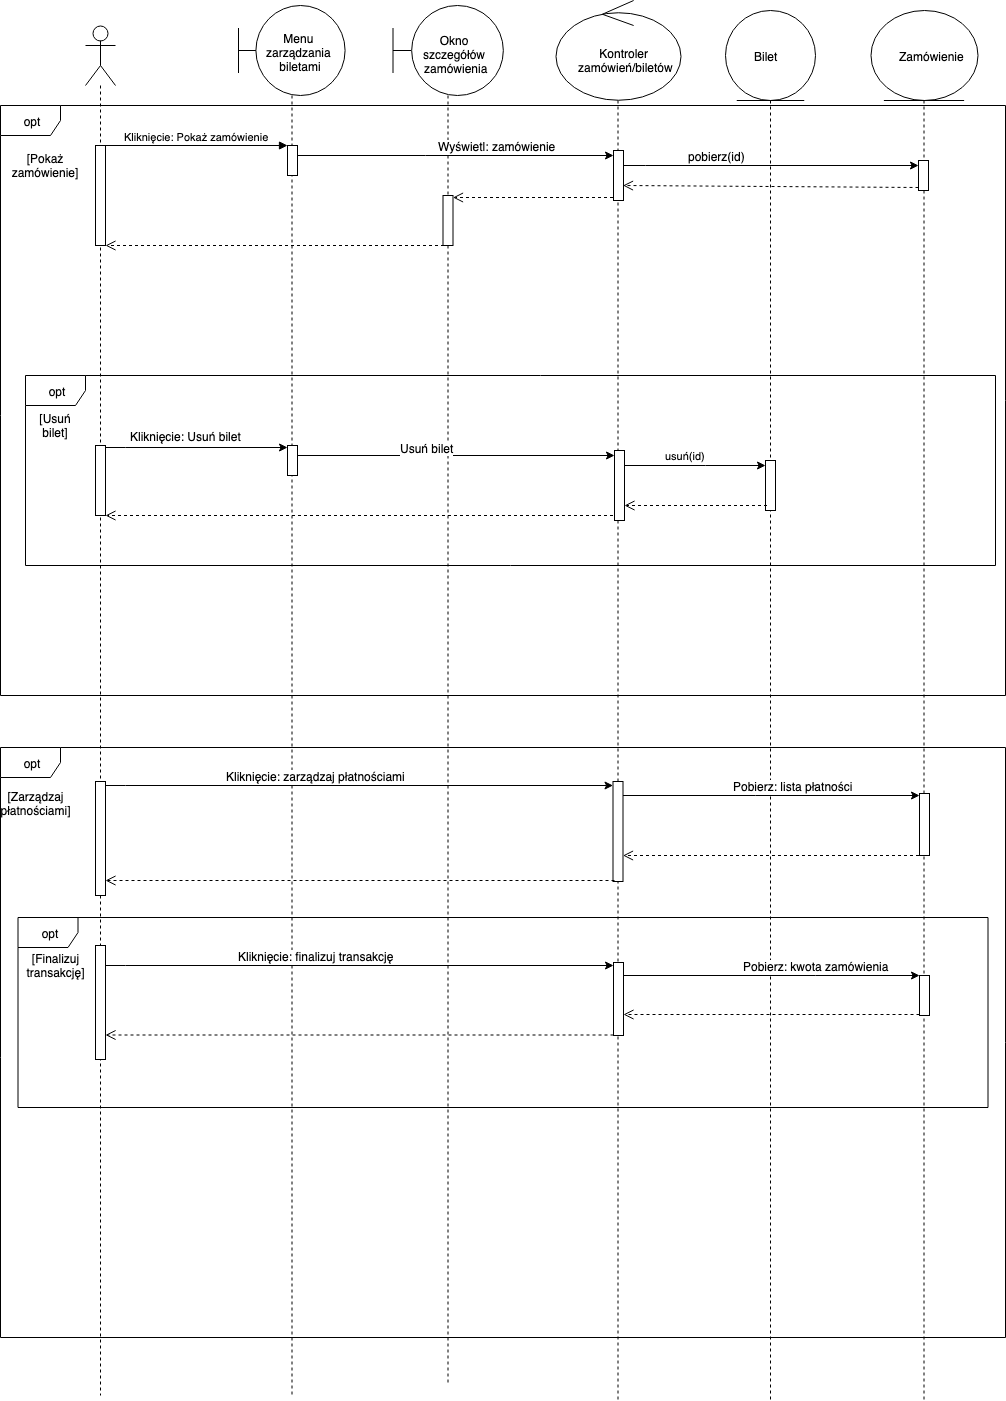

The diagram above was exported from draw.io. Its source (the exported page's mxGraphModel, read from the mxfile embedded in the PNG):
<mxGraphModel dx="1398" dy="756" grid="1" gridSize="10" guides="1" tooltips="1" connect="1" arrows="1" fold="1" page="1" pageScale="1" pageWidth="1100" pageHeight="850" background="#ffffff" math="0" shadow="0">
  <root>
    <mxCell id="0" />
    <mxCell id="1" parent="0" />
    <mxCell id="4ZI3vZhMhDuDQtXO9SOu-131" value="opt" style="shape=umlFrame;whiteSpace=wrap;html=1;" vertex="1" parent="1">
      <mxGeometry x="75" y="130" width="1005" height="590" as="geometry" />
    </mxCell>
    <mxCell id="4ZI3vZhMhDuDQtXO9SOu-134" value="opt" style="shape=umlFrame;whiteSpace=wrap;html=1;" vertex="1" parent="1">
      <mxGeometry x="100" y="400" width="970" height="190" as="geometry" />
    </mxCell>
    <mxCell id="4ZI3vZhMhDuDQtXO9SOu-71" value="" style="shape=umlLifeline;participant=umlActor;perimeter=lifelinePerimeter;whiteSpace=wrap;html=1;container=1;collapsible=0;recursiveResize=0;verticalAlign=top;spacingTop=36;labelBackgroundColor=#ffffff;outlineConnect=0;align=center;size=60;" vertex="1" parent="1">
      <mxGeometry x="160" y="50" width="30" height="1370" as="geometry" />
    </mxCell>
    <mxCell id="4ZI3vZhMhDuDQtXO9SOu-72" value="" style="html=1;points=[];perimeter=orthogonalPerimeter;align=center;" vertex="1" parent="4ZI3vZhMhDuDQtXO9SOu-71">
      <mxGeometry x="10" y="120" width="10" height="100" as="geometry" />
    </mxCell>
    <mxCell id="4ZI3vZhMhDuDQtXO9SOu-73" value="Kliknięcie: Pokaż zamówienie" style="html=1;verticalAlign=bottom;endArrow=block;" edge="1" parent="4ZI3vZhMhDuDQtXO9SOu-71">
      <mxGeometry width="80" relative="1" as="geometry">
        <mxPoint x="20" y="120" as="sourcePoint" />
        <mxPoint x="202" y="120" as="targetPoint" />
      </mxGeometry>
    </mxCell>
    <mxCell id="4ZI3vZhMhDuDQtXO9SOu-75" value="" style="shape=umlLifeline;participant=umlBoundary;perimeter=lifelinePerimeter;whiteSpace=wrap;html=1;container=1;collapsible=0;recursiveResize=0;verticalAlign=top;spacingTop=36;labelBackgroundColor=#ffffff;outlineConnect=0;size=90;" vertex="1" parent="1">
      <mxGeometry x="313" y="30" width="107" height="1390" as="geometry" />
    </mxCell>
    <mxCell id="4ZI3vZhMhDuDQtXO9SOu-76" value="&lt;div&gt;Menu &lt;br&gt;&lt;/div&gt;&lt;div&gt;zarządzania &lt;br&gt;&lt;/div&gt;biletami" style="text;html=1;resizable=0;points=[];autosize=1;align=center;verticalAlign=top;spacingTop=-4;" vertex="1" parent="4ZI3vZhMhDuDQtXO9SOu-75">
      <mxGeometry x="22" y="24" width="80" height="40" as="geometry" />
    </mxCell>
    <mxCell id="4ZI3vZhMhDuDQtXO9SOu-77" value="" style="html=1;points=[];perimeter=orthogonalPerimeter;" vertex="1" parent="4ZI3vZhMhDuDQtXO9SOu-75">
      <mxGeometry x="49" y="140" width="10" height="30" as="geometry" />
    </mxCell>
    <mxCell id="4ZI3vZhMhDuDQtXO9SOu-78" value="" style="shape=umlLifeline;participant=umlControl;perimeter=lifelinePerimeter;whiteSpace=wrap;html=1;container=1;collapsible=0;recursiveResize=0;verticalAlign=top;spacingTop=36;labelBackgroundColor=#ffffff;outlineConnect=0;align=center;size=100;" vertex="1" parent="1">
      <mxGeometry x="630" y="25" width="125" height="1400" as="geometry" />
    </mxCell>
    <mxCell id="4ZI3vZhMhDuDQtXO9SOu-79" value="&lt;div align=&quot;center&quot;&gt;Kontroler &lt;br&gt;&lt;/div&gt;&lt;div align=&quot;center&quot;&gt;zamówień/biletów&lt;br&gt;&lt;/div&gt;" style="text;html=1;resizable=0;points=[];autosize=1;align=center;verticalAlign=top;spacingTop=-4;" vertex="1" parent="4ZI3vZhMhDuDQtXO9SOu-78">
      <mxGeometry x="15" y="44" width="110" height="30" as="geometry" />
    </mxCell>
    <mxCell id="4ZI3vZhMhDuDQtXO9SOu-149" value="" style="html=1;points=[];perimeter=orthogonalPerimeter;" vertex="1" parent="4ZI3vZhMhDuDQtXO9SOu-78">
      <mxGeometry x="58" y="150" width="10" height="50" as="geometry" />
    </mxCell>
    <mxCell id="4ZI3vZhMhDuDQtXO9SOu-160" value="" style="html=1;points=[];perimeter=orthogonalPerimeter;" vertex="1" parent="4ZI3vZhMhDuDQtXO9SOu-78">
      <mxGeometry x="59" y="450" width="10" height="70" as="geometry" />
    </mxCell>
    <mxCell id="4ZI3vZhMhDuDQtXO9SOu-84" value="" style="shape=umlLifeline;participant=umlEntity;perimeter=lifelinePerimeter;whiteSpace=wrap;html=1;container=1;collapsible=0;recursiveResize=0;verticalAlign=top;spacingTop=36;labelBackgroundColor=#ffffff;outlineConnect=0;align=center;size=90;" vertex="1" parent="1">
      <mxGeometry x="800" y="35" width="90" height="1390" as="geometry" />
    </mxCell>
    <mxCell id="4ZI3vZhMhDuDQtXO9SOu-85" value="Bilet" style="text;html=1;resizable=0;points=[];autosize=1;align=left;verticalAlign=top;spacingTop=-4;" vertex="1" parent="4ZI3vZhMhDuDQtXO9SOu-84">
      <mxGeometry x="27" y="37" width="40" height="20" as="geometry" />
    </mxCell>
    <mxCell id="4ZI3vZhMhDuDQtXO9SOu-165" value="" style="html=1;points=[];perimeter=orthogonalPerimeter;" vertex="1" parent="4ZI3vZhMhDuDQtXO9SOu-84">
      <mxGeometry x="40" y="450" width="10" height="50" as="geometry" />
    </mxCell>
    <mxCell id="4ZI3vZhMhDuDQtXO9SOu-96" value="" style="shape=umlLifeline;participant=umlBoundary;perimeter=lifelinePerimeter;whiteSpace=wrap;html=1;container=1;collapsible=0;recursiveResize=0;verticalAlign=top;spacingTop=36;labelBackgroundColor=#ffffff;outlineConnect=0;size=90;" vertex="1" parent="1">
      <mxGeometry x="467.5" y="30" width="110" height="1380" as="geometry" />
    </mxCell>
    <mxCell id="4ZI3vZhMhDuDQtXO9SOu-97" value="&lt;div&gt;Okno &lt;br&gt;&lt;/div&gt;&lt;div&gt;szczegółów &lt;br&gt;&lt;/div&gt;&lt;div&gt;zamówienia&lt;/div&gt;" style="text;html=1;resizable=0;points=[];autosize=1;align=center;verticalAlign=top;spacingTop=-4;" vertex="1" parent="4ZI3vZhMhDuDQtXO9SOu-96">
      <mxGeometry x="23" y="26" width="80" height="40" as="geometry" />
    </mxCell>
    <mxCell id="4ZI3vZhMhDuDQtXO9SOu-157" value="" style="html=1;points=[];perimeter=orthogonalPerimeter;" vertex="1" parent="4ZI3vZhMhDuDQtXO9SOu-96">
      <mxGeometry x="50" y="190" width="10" height="50" as="geometry" />
    </mxCell>
    <mxCell id="4ZI3vZhMhDuDQtXO9SOu-133" value="[Pokaż zamówienie]" style="text;html=1;strokeColor=none;fillColor=none;align=center;verticalAlign=middle;whiteSpace=wrap;rounded=0;" vertex="1" parent="1">
      <mxGeometry x="100" y="180" width="40" height="20" as="geometry" />
    </mxCell>
    <mxCell id="4ZI3vZhMhDuDQtXO9SOu-135" value="[Usuń bilet]" style="text;html=1;strokeColor=none;fillColor=none;align=center;verticalAlign=middle;whiteSpace=wrap;rounded=0;" vertex="1" parent="1">
      <mxGeometry x="110" y="440" width="40" height="20" as="geometry" />
    </mxCell>
    <mxCell id="4ZI3vZhMhDuDQtXO9SOu-138" value="" style="edgeStyle=orthogonalEdgeStyle;rounded=0;orthogonalLoop=1;jettySize=auto;html=1;" edge="1" parent="1" source="4ZI3vZhMhDuDQtXO9SOu-136" target="4ZI3vZhMhDuDQtXO9SOu-137">
      <mxGeometry relative="1" as="geometry">
        <Array as="points">
          <mxPoint x="200" y="472" />
          <mxPoint x="200" y="472" />
        </Array>
      </mxGeometry>
    </mxCell>
    <mxCell id="4ZI3vZhMhDuDQtXO9SOu-139" value="Kliknięcie: Usuń bilet" style="text;html=1;resizable=0;points=[];align=center;verticalAlign=middle;labelBackgroundColor=#ffffff;" vertex="1" connectable="0" parent="4ZI3vZhMhDuDQtXO9SOu-138">
      <mxGeometry x="-0.1515" y="2" relative="1" as="geometry">
        <mxPoint x="3" y="-10" as="offset" />
      </mxGeometry>
    </mxCell>
    <mxCell id="4ZI3vZhMhDuDQtXO9SOu-136" value="" style="html=1;points=[];perimeter=orthogonalPerimeter;" vertex="1" parent="1">
      <mxGeometry x="170" y="470" width="10" height="70" as="geometry" />
    </mxCell>
    <mxCell id="4ZI3vZhMhDuDQtXO9SOu-161" value="" style="edgeStyle=orthogonalEdgeStyle;rounded=0;orthogonalLoop=1;jettySize=auto;html=1;" edge="1" parent="1" source="4ZI3vZhMhDuDQtXO9SOu-137" target="4ZI3vZhMhDuDQtXO9SOu-160">
      <mxGeometry relative="1" as="geometry">
        <Array as="points">
          <mxPoint x="510" y="480" />
          <mxPoint x="510" y="480" />
        </Array>
      </mxGeometry>
    </mxCell>
    <mxCell id="4ZI3vZhMhDuDQtXO9SOu-164" value="Usuń bilet" style="text;html=1;resizable=0;points=[];align=center;verticalAlign=middle;labelBackgroundColor=#ffffff;" vertex="1" connectable="0" parent="4ZI3vZhMhDuDQtXO9SOu-161">
      <mxGeometry x="-0.1248" y="-15" relative="1" as="geometry">
        <mxPoint x="-10.5" y="-23" as="offset" />
      </mxGeometry>
    </mxCell>
    <mxCell id="4ZI3vZhMhDuDQtXO9SOu-137" value="" style="html=1;points=[];perimeter=orthogonalPerimeter;" vertex="1" parent="1">
      <mxGeometry x="362" y="470" width="10" height="30" as="geometry" />
    </mxCell>
    <mxCell id="4ZI3vZhMhDuDQtXO9SOu-143" value="" style="shape=umlLifeline;participant=umlEntity;perimeter=lifelinePerimeter;whiteSpace=wrap;html=1;container=1;collapsible=0;recursiveResize=0;verticalAlign=top;spacingTop=36;labelBackgroundColor=#ffffff;outlineConnect=0;align=center;size=90;" vertex="1" parent="1">
      <mxGeometry x="945" y="35" width="107" height="1390" as="geometry" />
    </mxCell>
    <mxCell id="4ZI3vZhMhDuDQtXO9SOu-144" value="Zamówienie" style="text;html=1;resizable=0;points=[];autosize=1;align=left;verticalAlign=top;spacingTop=-4;" vertex="1" parent="4ZI3vZhMhDuDQtXO9SOu-143">
      <mxGeometry x="27" y="37" width="80" height="20" as="geometry" />
    </mxCell>
    <mxCell id="4ZI3vZhMhDuDQtXO9SOu-152" value="" style="html=1;points=[];perimeter=orthogonalPerimeter;" vertex="1" parent="4ZI3vZhMhDuDQtXO9SOu-143">
      <mxGeometry x="48" y="150" width="10" height="30" as="geometry" />
    </mxCell>
    <mxCell id="4ZI3vZhMhDuDQtXO9SOu-150" value="" style="edgeStyle=orthogonalEdgeStyle;rounded=0;orthogonalLoop=1;jettySize=auto;html=1;" edge="1" parent="1" source="4ZI3vZhMhDuDQtXO9SOu-77" target="4ZI3vZhMhDuDQtXO9SOu-149">
      <mxGeometry relative="1" as="geometry">
        <Array as="points">
          <mxPoint x="500" y="180" />
          <mxPoint x="500" y="180" />
        </Array>
      </mxGeometry>
    </mxCell>
    <mxCell id="4ZI3vZhMhDuDQtXO9SOu-151" value="Wyświetl: zamówienie" style="text;html=1;resizable=0;points=[];align=center;verticalAlign=middle;labelBackgroundColor=#ffffff;" vertex="1" connectable="0" parent="4ZI3vZhMhDuDQtXO9SOu-150">
      <mxGeometry x="0.2678" y="1" relative="1" as="geometry">
        <mxPoint x="-1.5" y="-9" as="offset" />
      </mxGeometry>
    </mxCell>
    <mxCell id="4ZI3vZhMhDuDQtXO9SOu-153" value="" style="edgeStyle=orthogonalEdgeStyle;rounded=0;orthogonalLoop=1;jettySize=auto;html=1;" edge="1" parent="1" source="4ZI3vZhMhDuDQtXO9SOu-149" target="4ZI3vZhMhDuDQtXO9SOu-152">
      <mxGeometry relative="1" as="geometry">
        <Array as="points">
          <mxPoint x="720" y="190" />
          <mxPoint x="720" y="190" />
        </Array>
      </mxGeometry>
    </mxCell>
    <mxCell id="4ZI3vZhMhDuDQtXO9SOu-154" value="pobierz(id)" style="text;html=1;resizable=0;points=[];align=center;verticalAlign=middle;labelBackgroundColor=#ffffff;" vertex="1" connectable="0" parent="4ZI3vZhMhDuDQtXO9SOu-153">
      <mxGeometry x="-0.3458" y="3" relative="1" as="geometry">
        <mxPoint x="-3.5" y="-7" as="offset" />
      </mxGeometry>
    </mxCell>
    <mxCell id="4ZI3vZhMhDuDQtXO9SOu-155" value="" style="html=1;verticalAlign=bottom;endArrow=open;dashed=1;endSize=8;" edge="1" parent="1">
      <mxGeometry relative="1" as="geometry">
        <mxPoint x="993" y="212" as="sourcePoint" />
        <mxPoint x="697.5" y="210" as="targetPoint" />
      </mxGeometry>
    </mxCell>
    <mxCell id="4ZI3vZhMhDuDQtXO9SOu-156" value="" style="html=1;verticalAlign=bottom;endArrow=open;dashed=1;endSize=8;" edge="1" parent="1" target="4ZI3vZhMhDuDQtXO9SOu-157">
      <mxGeometry relative="1" as="geometry">
        <mxPoint x="687.5" y="222" as="sourcePoint" />
        <mxPoint x="570" y="222" as="targetPoint" />
      </mxGeometry>
    </mxCell>
    <mxCell id="4ZI3vZhMhDuDQtXO9SOu-158" value="" style="html=1;verticalAlign=bottom;endArrow=open;dashed=1;endSize=8;" edge="1" parent="1" target="4ZI3vZhMhDuDQtXO9SOu-72">
      <mxGeometry relative="1" as="geometry">
        <mxPoint x="518.5" y="270" as="sourcePoint" />
        <mxPoint x="362" y="270" as="targetPoint" />
      </mxGeometry>
    </mxCell>
    <mxCell id="4ZI3vZhMhDuDQtXO9SOu-166" value="usuń(id)" style="edgeStyle=orthogonalEdgeStyle;rounded=0;orthogonalLoop=1;jettySize=auto;html=1;" edge="1" parent="1" source="4ZI3vZhMhDuDQtXO9SOu-160" target="4ZI3vZhMhDuDQtXO9SOu-165">
      <mxGeometry x="0.1549" y="22" relative="1" as="geometry">
        <Array as="points">
          <mxPoint x="780" y="490" />
          <mxPoint x="780" y="490" />
        </Array>
        <mxPoint x="-20" y="12" as="offset" />
      </mxGeometry>
    </mxCell>
    <mxCell id="4ZI3vZhMhDuDQtXO9SOu-169" value="" style="html=1;verticalAlign=bottom;endArrow=open;dashed=1;endSize=8;" edge="1" parent="1" target="4ZI3vZhMhDuDQtXO9SOu-160">
      <mxGeometry relative="1" as="geometry">
        <mxPoint x="841.5" y="530" as="sourcePoint" />
        <mxPoint x="681.5" y="530" as="targetPoint" />
      </mxGeometry>
    </mxCell>
    <mxCell id="4ZI3vZhMhDuDQtXO9SOu-170" value="" style="html=1;verticalAlign=bottom;endArrow=open;dashed=1;endSize=8;" edge="1" parent="1" target="4ZI3vZhMhDuDQtXO9SOu-136">
      <mxGeometry relative="1" as="geometry">
        <mxPoint x="687.5" y="540" as="sourcePoint" />
        <mxPoint x="545" y="540" as="targetPoint" />
      </mxGeometry>
    </mxCell>
    <mxCell id="4ZI3vZhMhDuDQtXO9SOu-171" value="opt" style="shape=umlFrame;whiteSpace=wrap;html=1;" vertex="1" parent="1">
      <mxGeometry x="75" y="772" width="1005" height="590" as="geometry" />
    </mxCell>
    <mxCell id="4ZI3vZhMhDuDQtXO9SOu-173" value="[Zarządzaj płatnościami]" style="text;html=1;strokeColor=none;fillColor=none;align=center;verticalAlign=middle;whiteSpace=wrap;rounded=0;" vertex="1" parent="1">
      <mxGeometry x="90" y="818" width="40" height="20" as="geometry" />
    </mxCell>
    <mxCell id="4ZI3vZhMhDuDQtXO9SOu-176" value="" style="edgeStyle=orthogonalEdgeStyle;rounded=0;orthogonalLoop=1;jettySize=auto;html=1;" edge="1" parent="1" source="4ZI3vZhMhDuDQtXO9SOu-174" target="4ZI3vZhMhDuDQtXO9SOu-175">
      <mxGeometry relative="1" as="geometry">
        <Array as="points">
          <mxPoint x="200" y="810" />
          <mxPoint x="200" y="810" />
        </Array>
      </mxGeometry>
    </mxCell>
    <mxCell id="4ZI3vZhMhDuDQtXO9SOu-177" value="Kliknięcie: zarządzaj płatnościami" style="text;html=1;resizable=0;points=[];align=center;verticalAlign=middle;labelBackgroundColor=#ffffff;" vertex="1" connectable="0" parent="4ZI3vZhMhDuDQtXO9SOu-176">
      <mxGeometry x="-0.1882" y="3" relative="1" as="geometry">
        <mxPoint x="4" y="-7" as="offset" />
      </mxGeometry>
    </mxCell>
    <mxCell id="4ZI3vZhMhDuDQtXO9SOu-174" value="" style="html=1;points=[];perimeter=orthogonalPerimeter;align=center;" vertex="1" parent="1">
      <mxGeometry x="170" y="806" width="10" height="114" as="geometry" />
    </mxCell>
    <mxCell id="4ZI3vZhMhDuDQtXO9SOu-179" value="" style="edgeStyle=orthogonalEdgeStyle;rounded=0;orthogonalLoop=1;jettySize=auto;html=1;" edge="1" parent="1" source="4ZI3vZhMhDuDQtXO9SOu-175" target="4ZI3vZhMhDuDQtXO9SOu-178">
      <mxGeometry relative="1" as="geometry">
        <Array as="points">
          <mxPoint x="830" y="820" />
          <mxPoint x="830" y="820" />
        </Array>
      </mxGeometry>
    </mxCell>
    <mxCell id="4ZI3vZhMhDuDQtXO9SOu-180" value="Pobierz: lista płatności" style="text;html=1;resizable=0;points=[];align=center;verticalAlign=middle;labelBackgroundColor=#ffffff;" vertex="1" connectable="0" parent="4ZI3vZhMhDuDQtXO9SOu-179">
      <mxGeometry x="0.1318" y="2" relative="1" as="geometry">
        <mxPoint x="1.5" y="-8" as="offset" />
      </mxGeometry>
    </mxCell>
    <mxCell id="4ZI3vZhMhDuDQtXO9SOu-175" value="" style="html=1;points=[];perimeter=orthogonalPerimeter;align=center;" vertex="1" parent="1">
      <mxGeometry x="687.5" y="806" width="10" height="100" as="geometry" />
    </mxCell>
    <mxCell id="4ZI3vZhMhDuDQtXO9SOu-178" value="" style="html=1;points=[];perimeter=orthogonalPerimeter;align=center;" vertex="1" parent="1">
      <mxGeometry x="994" y="818" width="10" height="62" as="geometry" />
    </mxCell>
    <mxCell id="4ZI3vZhMhDuDQtXO9SOu-181" value="" style="html=1;verticalAlign=bottom;endArrow=open;dashed=1;endSize=8;" edge="1" parent="1" target="4ZI3vZhMhDuDQtXO9SOu-175">
      <mxGeometry relative="1" as="geometry">
        <mxPoint x="993.5" y="880" as="sourcePoint" />
        <mxPoint x="913.5" y="880" as="targetPoint" />
      </mxGeometry>
    </mxCell>
    <mxCell id="4ZI3vZhMhDuDQtXO9SOu-182" value="" style="html=1;verticalAlign=bottom;endArrow=open;dashed=1;endSize=8;" edge="1" parent="1" target="4ZI3vZhMhDuDQtXO9SOu-174">
      <mxGeometry relative="1" as="geometry">
        <mxPoint x="689" y="905" as="sourcePoint" />
        <mxPoint x="393" y="905" as="targetPoint" />
      </mxGeometry>
    </mxCell>
    <mxCell id="4ZI3vZhMhDuDQtXO9SOu-183" value="opt" style="shape=umlFrame;whiteSpace=wrap;html=1;" vertex="1" parent="1">
      <mxGeometry x="92.5" y="942" width="970" height="190" as="geometry" />
    </mxCell>
    <mxCell id="4ZI3vZhMhDuDQtXO9SOu-184" value="[Finalizuj transakcję]" style="text;html=1;strokeColor=none;fillColor=none;align=center;verticalAlign=middle;whiteSpace=wrap;rounded=0;" vertex="1" parent="1">
      <mxGeometry x="110" y="980" width="40" height="20" as="geometry" />
    </mxCell>
    <mxCell id="4ZI3vZhMhDuDQtXO9SOu-185" value="" style="html=1;points=[];perimeter=orthogonalPerimeter;align=center;" vertex="1" parent="1">
      <mxGeometry x="170" y="970" width="10" height="114" as="geometry" />
    </mxCell>
    <mxCell id="4ZI3vZhMhDuDQtXO9SOu-186" value="" style="edgeStyle=orthogonalEdgeStyle;rounded=0;orthogonalLoop=1;jettySize=auto;html=1;" edge="1" parent="1">
      <mxGeometry relative="1" as="geometry">
        <mxPoint x="180" y="989.5" as="sourcePoint" />
        <mxPoint x="687.5" y="989.5" as="targetPoint" />
        <Array as="points">
          <mxPoint x="200" y="989.5" />
          <mxPoint x="200" y="989.5" />
        </Array>
      </mxGeometry>
    </mxCell>
    <mxCell id="4ZI3vZhMhDuDQtXO9SOu-187" value="Kliknięcie: finalizuj transakcję" style="text;html=1;resizable=0;points=[];align=center;verticalAlign=middle;labelBackgroundColor=#ffffff;" vertex="1" connectable="0" parent="4ZI3vZhMhDuDQtXO9SOu-186">
      <mxGeometry x="-0.1882" y="3" relative="1" as="geometry">
        <mxPoint x="4" y="-7" as="offset" />
      </mxGeometry>
    </mxCell>
    <mxCell id="4ZI3vZhMhDuDQtXO9SOu-190" value="" style="edgeStyle=orthogonalEdgeStyle;rounded=0;orthogonalLoop=1;jettySize=auto;html=1;" edge="1" parent="1" source="4ZI3vZhMhDuDQtXO9SOu-188" target="4ZI3vZhMhDuDQtXO9SOu-189">
      <mxGeometry relative="1" as="geometry">
        <Array as="points">
          <mxPoint x="890" y="1000" />
          <mxPoint x="890" y="1000" />
        </Array>
      </mxGeometry>
    </mxCell>
    <mxCell id="4ZI3vZhMhDuDQtXO9SOu-191" value="Pobierz: kwota zamówienia" style="text;html=1;resizable=0;points=[];align=center;verticalAlign=middle;labelBackgroundColor=#ffffff;" vertex="1" connectable="0" parent="4ZI3vZhMhDuDQtXO9SOu-190">
      <mxGeometry x="0.2973" y="-1" relative="1" as="geometry">
        <mxPoint y="-11" as="offset" />
      </mxGeometry>
    </mxCell>
    <mxCell id="4ZI3vZhMhDuDQtXO9SOu-188" value="" style="html=1;points=[];perimeter=orthogonalPerimeter;align=center;" vertex="1" parent="1">
      <mxGeometry x="688" y="987" width="10" height="73" as="geometry" />
    </mxCell>
    <mxCell id="4ZI3vZhMhDuDQtXO9SOu-189" value="" style="html=1;points=[];perimeter=orthogonalPerimeter;align=center;" vertex="1" parent="1">
      <mxGeometry x="994" y="1000" width="10" height="40" as="geometry" />
    </mxCell>
    <mxCell id="4ZI3vZhMhDuDQtXO9SOu-192" value="" style="html=1;verticalAlign=bottom;endArrow=open;dashed=1;endSize=8;" edge="1" parent="1" target="4ZI3vZhMhDuDQtXO9SOu-188">
      <mxGeometry relative="1" as="geometry">
        <mxPoint x="994" y="1039" as="sourcePoint" />
        <mxPoint x="914" y="1039" as="targetPoint" />
      </mxGeometry>
    </mxCell>
    <mxCell id="4ZI3vZhMhDuDQtXO9SOu-193" value="" style="html=1;verticalAlign=bottom;endArrow=open;dashed=1;endSize=8;" edge="1" parent="1" target="4ZI3vZhMhDuDQtXO9SOu-185">
      <mxGeometry relative="1" as="geometry">
        <mxPoint x="688" y="1059.5" as="sourcePoint" />
        <mxPoint x="608" y="1059.5" as="targetPoint" />
      </mxGeometry>
    </mxCell>
  </root>
</mxGraphModel>